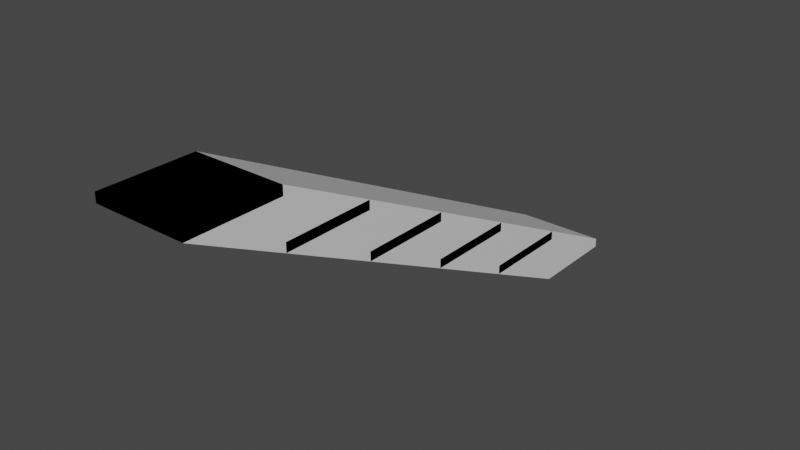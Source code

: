 # Source: Staircase.blend  (saved by Blender 2.93.21; exported with 4.5.12 LTS)
import bpy
from mathutils import Matrix  # noqa: F401  (used for matrix-valued properties, if any)

bpy.ops.wm.read_factory_settings(use_empty=True)
scene = bpy.context.scene
scene.name = 'Scene'

# ---- collections
col_collection = bpy.data.collections.new('Collection'); scene.collection.children.link(col_collection)

# ---- materials (node trees are filled in below, after node groups)
mat_material = bpy.data.materials.new('Material')
mat_material.alpha_threshold = 0.0
mat_material.use_transparent_shadow = False
mat_material.line_color = (0.0, 0.0, 0.0, 1.0)

# ---- material node trees
mat_material.use_nodes = True; mat_material.node_tree.nodes.clear()
_N = mat_material.node_tree.nodes; _L = mat_material.node_tree.links
n0 = _N.new('ShaderNodeOutputMaterial'); n0.name = 'Material Output'; n0.location = (300, 300)
n1 = _N.new('ShaderNodeBsdfPrincipled'); n1.name = 'Principled BSDF'; n1.location = (10, 300)
n1.distribution = 'GGX'
n1.subsurface_method = 'BURLEY'
n1.inputs[2].default_value = 0.4
n1.inputs[3].default_value = 1.45
n1.inputs[27].default_value = (0.0, 0.0, 0.0, 1.0)
n1.inputs[28].default_value = 1.0
_L.new(n1.outputs[0], n0.inputs[0])
n0.is_active_output = True

# ---- world
world_world = bpy.data.worlds.new('World'); scene.world = world_world
world_world.use_nodes = True; world_world.node_tree.nodes.clear()
_N = world_world.node_tree.nodes; _L = world_world.node_tree.links
n0 = _N.new('ShaderNodeOutputWorld'); n0.name = 'World Output'; n0.location = (300, 300)
n1 = _N.new('ShaderNodeBackground'); n1.name = 'Background'; n1.location = (10, 300)
n1.inputs[0].default_value = (0.05088, 0.05088, 0.05088, 1.0)
_L.new(n1.outputs[0], n0.inputs[0])
n0.is_active_output = True
world_world.color = (0.05088, 0.05088, 0.05088)
world_world.use_sun_shadow = False
world_world.sun_shadow_jitter_overblur = 0.0

# ---- meshes
me_staircase = bpy.data.meshes.new('Staircase')
me_staircase.from_pydata([(1.0, 1.0, 0.1), (1.0, 1.0, -0.1), (1.0, -1.0, 0.1), (1.0, -1.0, -0.1), (-1.0, 1.0, 0.1), (-1.0, 1.0, -0.1), (-1.0, -1.0, 0.1), (-1.0, -1.0, -0.1), (1.0, -1.0, 1.1), (1.0, -1.0, 0.9), (1.0, -3.0, 1.1), (1.0, -3.0, 0.9), (-1.0, -1.0, 1.1), (-1.0, -1.0, 0.9), (-1.0, -3.0, 1.1), (-1.0, -3.0, 0.9), (1.0, -3.0, 2.1), (1.0, -3.0, 1.9), (1.0, -5.0, 2.1), (1.0, -5.0, 1.9), (-1.0, -3.0, 2.1), (-1.0, -3.0, 1.9), (-1.0, -5.0, 2.1), (-1.0, -5.0, 1.9), (1.0, -5.0, 3.1), (1.0, -5.0, 2.9), (1.0, -7.0, 3.1), (1.0, -7.0, 2.9), (-1.0, -5.0, 3.1), (-1.0, -5.0, 2.9), (-1.0, -7.0, 3.1), (-1.0, -7.0, 2.9), (1.0, -7.0, 4.1), (1.0, -7.0, 3.9), (1.0, -9.0, 4.1), (1.0, -9.0, 3.9), (-1.0, -7.0, 4.1), (-1.0, -7.0, 3.9), (-1.0, -9.0, 4.1), (-1.0, -9.0, 3.9)], [], [(0, 4, 6, 2), (3, 2, 6, 7), (7, 6, 4, 5), (5, 1, 3, 7), (1, 0, 2, 3), (5, 4, 0, 1), (8, 12, 14, 10), (11, 10, 14, 15), (15, 14, 12, 13), (13, 9, 11, 15), (9, 8, 10, 11), (13, 12, 8, 9), (16, 20, 22, 18), (19, 18, 22, 23), (23, 22, 20, 21), (21, 17, 19, 23), (17, 16, 18, 19), (21, 20, 16, 17), (24, 28, 30, 26), (27, 26, 30, 31), (31, 30, 28, 29), (29, 25, 27, 31), (25, 24, 26, 27), (29, 28, 24, 25), (32, 36, 38, 34), (35, 34, 38, 39), (39, 38, 36, 37), (37, 33, 35, 39), (33, 32, 34, 35), (37, 36, 32, 33)])
_uv = me_staircase.uv_layers.new(name='UVMap')
_uv.uv.foreach_set('vector', [0.0, 0.25, 0.25, 0.25, 0.25, 0.5, 0.0, 0.5, 0.8, 0.75, 0.775, 0.75, 0.775, 0.5, 0.8, 0.5, 0.8, 0.5, 0.775, 0.5, 0.775, 0.25, 0.8, 0.25, 0.0, 0.0, 0.25, 0.0, 0.25, 0.25, 0.0, 0.25, 0.8, 0.25, 0.775, 0.25, 0.775, 0.0, 0.8, 0.0, 0.825, 0.25, 0.8, 0.25, 0.8, 0.0, 0.825, 0.0, 0.5, 0.5, 0.5, 0.75, 0.25, 0.75, 0.25, 0.5, 0.825, 0.75, 0.8, 0.75, 0.8, 0.5, 0.825, 0.5, 0.775, 0.75, 0.75, 0.75, 0.75, 0.5, 0.775, 0.5, 0.25, 0.75, 0.25, 1.0, 0.0, 1.0, 0.0, 0.75, 0.775, 0.25, 0.75, 0.25, 0.75, 0.0, 0.775, 0.0, 0.775, 0.5, 0.75, 0.5, 0.75, 0.25, 0.775, 0.25, 0.75, 0.25, 0.75, 0.5, 0.5, 0.5, 0.5, 0.25, 0.85, 0.5, 0.825, 0.5, 0.825, 0.25, 0.85, 0.25, 0.85, 0.25, 0.825, 0.25, 0.825, 0.0, 0.85, 0.0, 0.5, 0.0, 0.5, 0.25, 0.25, 0.25, 0.25, 0.0, 0.825, 0.5, 0.8, 0.5, 0.8, 0.25, 0.825, 0.25, 0.85, 0.75, 0.825, 0.75, 0.825, 0.5, 0.85, 0.5, 0.75, 0.5, 0.75, 0.75, 0.5, 0.75, 0.5, 0.5, 0.875, 0.5, 0.85, 0.5, 0.85, 0.25, 0.875, 0.25, 0.875, 0.25, 0.85, 0.25, 0.85, 0.0, 0.875, 0.0, 0.5, 0.25, 0.5, 0.5, 0.25, 0.5, 0.25, 0.25, 0.9, 0.75, 0.875, 0.75, 0.875, 0.5, 0.9, 0.5, 0.9, 0.5, 0.875, 0.5, 0.875, 0.25, 0.9, 0.25, 0.75, 0.0, 0.75, 0.25, 0.5, 0.25, 0.5, 0.0, 0.875, 0.75, 0.85, 0.75, 0.85, 0.5, 0.875, 0.5, 0.9, 0.25, 0.875, 0.25, 0.875, 0.0, 0.9, 0.0, 0.25, 0.5, 0.25, 0.75, 0.0, 0.75, 0.0, 0.5, 0.925, 0.25, 0.9, 0.25, 0.9, 0.0, 0.925, 0.0, 0.925, 0.5, 0.9, 0.5, 0.9, 0.25, 0.925, 0.25])
me_staircase.materials.append(mat_material)
me_staircase.use_remesh_preserve_volume = False
me_staircase.use_remesh_preserve_attributes = False
me_staircase.use_mirror_vertex_groups = False
me_staircase.update()
me_collider = bpy.data.meshes.new('Collider')
me_collider.from_pydata([(1.0, 3.0, -0.9), (1.0, 3.0, -1.1), (1.0, 1.0, -1.1), (-1.0, 3.0, -0.9), (-1.0, 3.0, -1.1), (-1.0, 1.0, -1.1), (1.0, -7.0, 4.1), (1.0, -9.0, 4.1), (1.0, -9.0, 3.9), (-1.0, -7.0, 4.1), (-1.0, -9.0, 4.1), (-1.0, -9.0, 3.9)], [], [(4, 1, 2, 5), (4, 3, 0, 1), (6, 9, 10, 7), (8, 7, 10, 11), (1, 0, 6, 7, 8, 2), (4, 5, 11, 10, 9, 3), (0, 3, 9, 6), (2, 8, 11, 5)])
_uv = me_collider.uv_layers.new(name='UVMap')
_uv.uv.foreach_set('vector', [0.0, 0.0, 0.25, 0.0, 0.25, 0.25, 0.0, 0.25, 0.825, 0.25, 0.8, 0.25, 0.8, 0.0, 0.825, 0.0, 0.75, 0.0, 0.75, 0.25, 0.5, 0.25, 0.5, 0.0, 0.875, 0.75, 0.85, 0.75, 0.85, 0.5, 0.875, 0.5, 0.25, 0.0, 0.8, 0.0, 0.75, 0.0, 0.85, 0.75, 0.875, 0.75, 0.25, 0.25, 0.825, 0.25, 0.0, 0.25, 0.875, 0.5, 0.5, 0.25, 0.75, 0.25, 0.8, 0.25, 0.8, 0.0, 0.8, 0.25, 0.75, 0.25, 0.75, 0.0, 0.25, 0.25, 0.875, 0.75, 0.875, 0.5, 0.0, 0.25])
me_collider.materials.append(mat_material)
me_collider.use_remesh_preserve_volume = False
me_collider.use_remesh_preserve_attributes = False
me_collider.use_mirror_vertex_groups = False
me_collider.update()

# ---- objects
ob_staircase = bpy.data.objects.new('Staircase', me_staircase)
ob_collider = bpy.data.objects.new('Collider', me_collider)

# ---- transforms, parenting, visibility, modifiers, constraints
ob_staircase.location = (0.0, 0.0, 0.0)
ob_staircase.lock_rotations_4d = False
ob_staircase.empty_display_type = 'ARROWS'
ob_staircase.lineart.crease_threshold = 0.0
ob_collider.location = (0.0, 0.0, 0.0)
ob_collider.lock_rotations_4d = False
ob_collider.empty_display_type = 'ARROWS'
ob_collider.lineart.crease_threshold = 0.0

# ---- collection membership
col_collection.objects.link(ob_staircase)
col_collection.objects.link(ob_collider)

# ---- scene / render settings (as saved in the file)
scene.frame_start = 1; scene.frame_end = 250; scene.frame_set(1)
scene.render.engine = 'BLENDER_EEVEE_NEXT'
scene.cycles.use_denoising = False
scene.cycles.samples = 128
scene.cycles.sampling_pattern = 'TABULATED_SOBOL'
scene.cycles.use_adaptive_sampling = False
scene.cycles.use_light_tree = False
scene.view_settings.view_transform = 'Filmic'
bpy.context.view_layer.update()

# ---- added for rendering (the .blend has no active camera and no usable light): camera, sun
cam_auto = bpy.data.cameras.new('AutoCamera')
cam_auto.lens = 50.0
cam_auto.sensor_width = 36.0
cam_auto.clip_end = 1000.0
ob_auto_camera = bpy.data.objects.new('AutoCamera', cam_auto)
scene.collection.objects.link(ob_auto_camera)
ob_auto_camera.location = (12.241, -17.6892, 11.2928)
ob_auto_camera.rotation_euler = (1.09748, -7.21219e-08, 0.694738)
scene.camera = ob_auto_camera
light_auto_sun = bpy.data.lights.new('AutoSun', 'SUN')
light_auto_sun.energy = 3.0
light_auto_sun.angle = 0.0523599
ob_auto_sun = bpy.data.objects.new('AutoSun', light_auto_sun)
scene.collection.objects.link(ob_auto_sun)
ob_auto_sun.rotation_euler = (0.872665, 0.174533, 0.523599)
bpy.context.view_layer.update()
